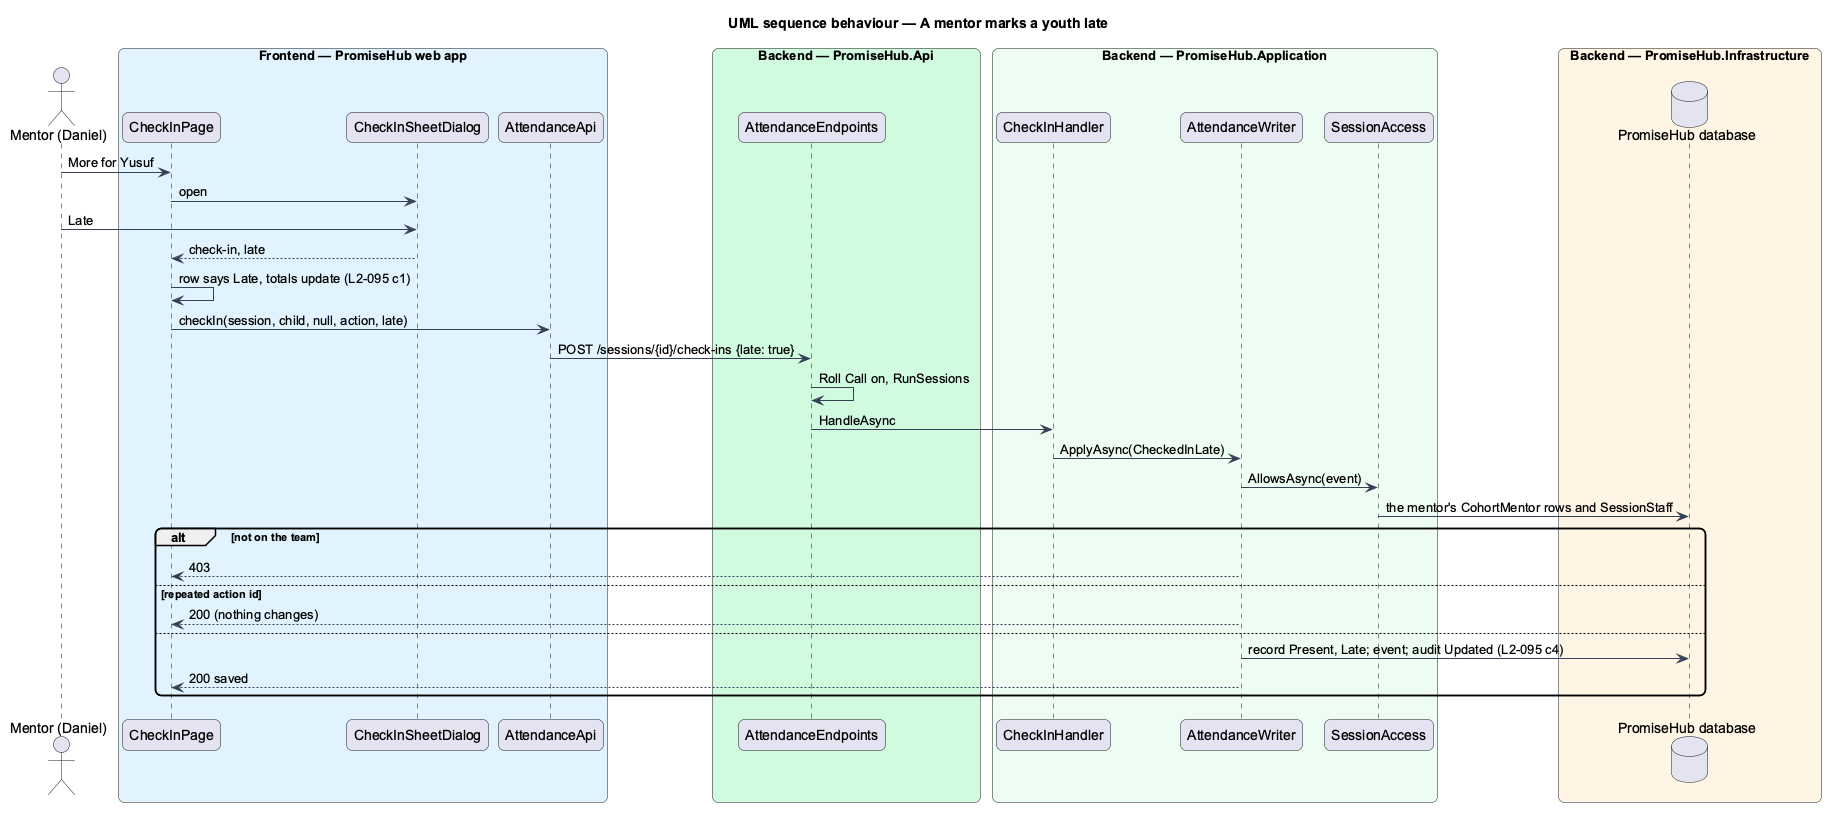

The diagram above was rendered by PlantUML. Its source (embedded in the PNG):
@startuml
title UML sequence behaviour — A mentor marks a youth late
skinparam backgroundColor #FFFFFF
skinparam shadowing false
skinparam roundcorner 12
skinparam defaultFontName Arial
skinparam ArrowColor #344054
actor "Mentor (Daniel)" as actor
box "Frontend — PromiseHub web app" #E0F2FE
  participant "CheckInPage" as page
  participant "CheckInSheetDialog" as sheet
  participant "AttendanceApi" as aapi
end box
box "Backend — PromiseHub.Api" #D1FADF
  participant "AttendanceEndpoints" as ep
end box
box "Backend — PromiseHub.Application" #ECFDF3
  participant "CheckInHandler" as h
  participant "AttendanceWriter" as w
  participant "SessionAccess" as acc
end box
box "Backend — PromiseHub.Infrastructure" #FFF4E5
  database "PromiseHub database" as db
end box
actor -> page : More for Yusuf
page -> sheet : open
actor -> sheet : Late
sheet --> page : check-in, late
page -> page : row says Late, totals update (L2-095 c1)
page -> aapi : checkIn(session, child, null, action, late)
aapi -> ep : POST /sessions/{id}/check-ins {late: true}
ep -> ep : Roll Call on, RunSessions
ep -> h : HandleAsync
h -> w : ApplyAsync(CheckedInLate)
w -> acc : AllowsAsync(event)
acc -> db : the mentor's CohortMentor rows and SessionStaff
alt not on the team
  w --> page : 403
else repeated action id
  w --> page : 200 (nothing changes)
else
  w -> db : record Present, Late; event; audit Updated (L2-095 c4)
  w --> page : 200 saved
end
@enduml